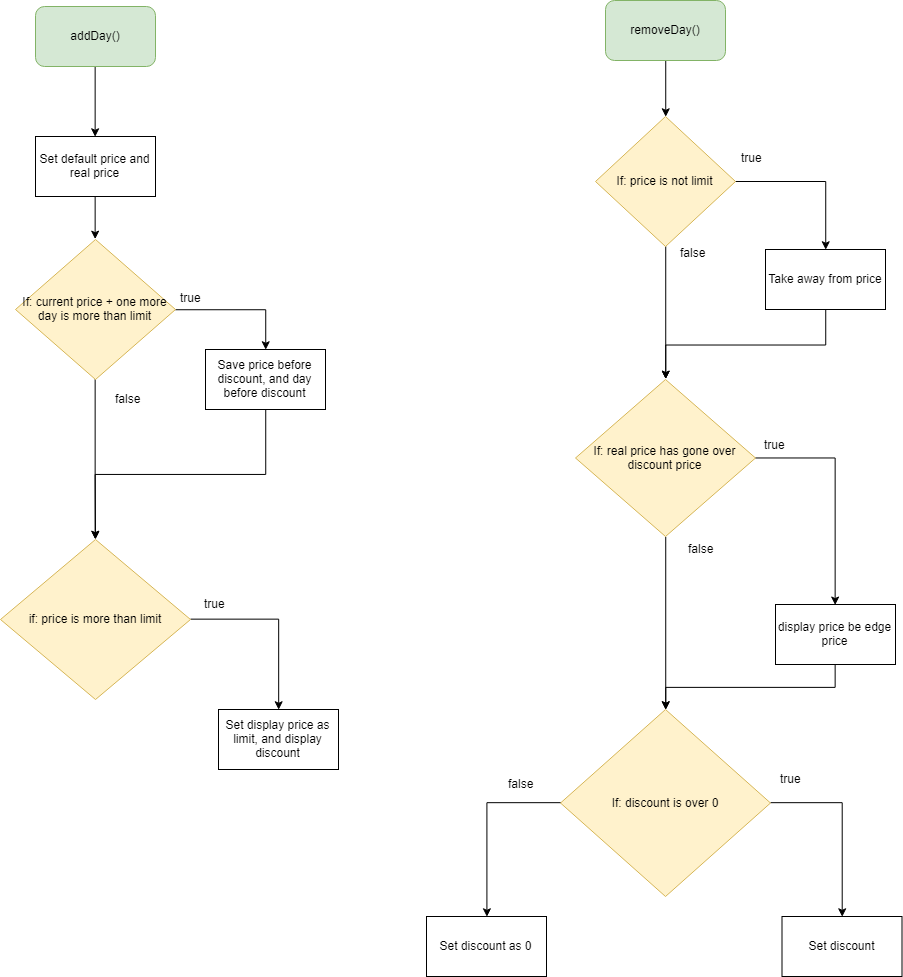

The diagram above was exported from draw.io. Its source (the exported page's mxGraphModel, read from the mxfile embedded in the PNG):
<mxGraphModel dx="1818" dy="645" grid="1" gridSize="10" guides="1" tooltips="1" connect="1" arrows="1" fold="1" page="1" pageScale="1" pageWidth="827" pageHeight="1169" math="0" shadow="0">
  <root>
    <mxCell id="0" />
    <mxCell id="1" parent="0" />
    <mxCell id="o__EQtfbaaEfzJ5G_ljU-4" style="edgeStyle=orthogonalEdgeStyle;rounded=0;orthogonalLoop=1;jettySize=auto;html=1;exitX=0.5;exitY=1;exitDx=0;exitDy=0;entryX=0.5;entryY=0;entryDx=0;entryDy=0;" edge="1" parent="1" source="o__EQtfbaaEfzJ5G_ljU-1" target="o__EQtfbaaEfzJ5G_ljU-3">
      <mxGeometry relative="1" as="geometry" />
    </mxCell>
    <mxCell id="o__EQtfbaaEfzJ5G_ljU-1" value="addDay()" style="rounded=1;whiteSpace=wrap;html=1;fillColor=#d5e8d4;strokeColor=#82b366;" vertex="1" parent="1">
      <mxGeometry x="20" y="20" width="120" height="60" as="geometry" />
    </mxCell>
    <mxCell id="o__EQtfbaaEfzJ5G_ljU-17" style="edgeStyle=orthogonalEdgeStyle;rounded=0;orthogonalLoop=1;jettySize=auto;html=1;exitX=0.5;exitY=1;exitDx=0;exitDy=0;entryX=0.5;entryY=0;entryDx=0;entryDy=0;" edge="1" parent="1" source="o__EQtfbaaEfzJ5G_ljU-3" target="o__EQtfbaaEfzJ5G_ljU-5">
      <mxGeometry relative="1" as="geometry" />
    </mxCell>
    <mxCell id="o__EQtfbaaEfzJ5G_ljU-3" value="Set default price and real price" style="rounded=0;whiteSpace=wrap;html=1;" vertex="1" parent="1">
      <mxGeometry x="20" y="150" width="120" height="60" as="geometry" />
    </mxCell>
    <mxCell id="o__EQtfbaaEfzJ5G_ljU-7" style="edgeStyle=orthogonalEdgeStyle;rounded=0;orthogonalLoop=1;jettySize=auto;html=1;exitX=1;exitY=0.5;exitDx=0;exitDy=0;entryX=0.5;entryY=0;entryDx=0;entryDy=0;" edge="1" parent="1" source="o__EQtfbaaEfzJ5G_ljU-5" target="o__EQtfbaaEfzJ5G_ljU-6">
      <mxGeometry relative="1" as="geometry" />
    </mxCell>
    <mxCell id="o__EQtfbaaEfzJ5G_ljU-10" style="edgeStyle=orthogonalEdgeStyle;rounded=0;orthogonalLoop=1;jettySize=auto;html=1;exitX=0.5;exitY=1;exitDx=0;exitDy=0;entryX=0.5;entryY=0;entryDx=0;entryDy=0;" edge="1" parent="1" source="o__EQtfbaaEfzJ5G_ljU-5" target="o__EQtfbaaEfzJ5G_ljU-9">
      <mxGeometry relative="1" as="geometry" />
    </mxCell>
    <mxCell id="o__EQtfbaaEfzJ5G_ljU-5" value="If: current price + one more day is more than limit" style="rhombus;whiteSpace=wrap;html=1;fillColor=#fff2cc;strokeColor=#d6b656;" vertex="1" parent="1">
      <mxGeometry y="253" width="160" height="140" as="geometry" />
    </mxCell>
    <mxCell id="o__EQtfbaaEfzJ5G_ljU-11" style="edgeStyle=orthogonalEdgeStyle;rounded=0;orthogonalLoop=1;jettySize=auto;html=1;exitX=0.5;exitY=1;exitDx=0;exitDy=0;" edge="1" parent="1" source="o__EQtfbaaEfzJ5G_ljU-6">
      <mxGeometry relative="1" as="geometry">
        <mxPoint x="80" y="553" as="targetPoint" />
      </mxGeometry>
    </mxCell>
    <mxCell id="o__EQtfbaaEfzJ5G_ljU-6" value="Save price before discount, and day before discount" style="rounded=0;whiteSpace=wrap;html=1;" vertex="1" parent="1">
      <mxGeometry x="190" y="363" width="120" height="60" as="geometry" />
    </mxCell>
    <mxCell id="o__EQtfbaaEfzJ5G_ljU-8" value="true" style="text;html=1;resizable=0;points=[];autosize=1;align=left;verticalAlign=top;spacingTop=-4;" vertex="1" parent="1">
      <mxGeometry x="163" y="302" width="40" height="20" as="geometry" />
    </mxCell>
    <mxCell id="o__EQtfbaaEfzJ5G_ljU-14" style="edgeStyle=orthogonalEdgeStyle;rounded=0;orthogonalLoop=1;jettySize=auto;html=1;exitX=1;exitY=0.5;exitDx=0;exitDy=0;entryX=0.5;entryY=0;entryDx=0;entryDy=0;" edge="1" parent="1" source="o__EQtfbaaEfzJ5G_ljU-9" target="o__EQtfbaaEfzJ5G_ljU-13">
      <mxGeometry relative="1" as="geometry" />
    </mxCell>
    <mxCell id="o__EQtfbaaEfzJ5G_ljU-9" value="if: price is more than limit" style="rhombus;whiteSpace=wrap;html=1;fillColor=#fff2cc;strokeColor=#d6b656;" vertex="1" parent="1">
      <mxGeometry x="-15" y="553" width="190" height="160" as="geometry" />
    </mxCell>
    <mxCell id="o__EQtfbaaEfzJ5G_ljU-12" value="false" style="text;html=1;resizable=0;points=[];autosize=1;align=left;verticalAlign=top;spacingTop=-4;" vertex="1" parent="1">
      <mxGeometry x="98" y="403" width="40" height="20" as="geometry" />
    </mxCell>
    <mxCell id="o__EQtfbaaEfzJ5G_ljU-13" value="Set display price as limit, and display discount" style="rounded=0;whiteSpace=wrap;html=1;" vertex="1" parent="1">
      <mxGeometry x="203" y="723" width="120" height="60" as="geometry" />
    </mxCell>
    <mxCell id="o__EQtfbaaEfzJ5G_ljU-15" value="true" style="text;html=1;resizable=0;points=[];autosize=1;align=left;verticalAlign=top;spacingTop=-4;" vertex="1" parent="1">
      <mxGeometry x="187" y="608" width="40" height="20" as="geometry" />
    </mxCell>
    <mxCell id="o__EQtfbaaEfzJ5G_ljU-19" style="edgeStyle=orthogonalEdgeStyle;rounded=0;orthogonalLoop=1;jettySize=auto;html=1;exitX=0.5;exitY=1;exitDx=0;exitDy=0;entryX=0.5;entryY=0;entryDx=0;entryDy=0;" edge="1" parent="1" source="o__EQtfbaaEfzJ5G_ljU-16" target="o__EQtfbaaEfzJ5G_ljU-18">
      <mxGeometry relative="1" as="geometry" />
    </mxCell>
    <mxCell id="o__EQtfbaaEfzJ5G_ljU-16" value="removeDay()" style="rounded=1;whiteSpace=wrap;html=1;fillColor=#d5e8d4;strokeColor=#82b366;" vertex="1" parent="1">
      <mxGeometry x="590" y="14" width="120" height="60" as="geometry" />
    </mxCell>
    <mxCell id="o__EQtfbaaEfzJ5G_ljU-21" style="edgeStyle=orthogonalEdgeStyle;rounded=0;orthogonalLoop=1;jettySize=auto;html=1;exitX=1;exitY=0.5;exitDx=0;exitDy=0;entryX=0.5;entryY=0;entryDx=0;entryDy=0;" edge="1" parent="1" source="o__EQtfbaaEfzJ5G_ljU-18" target="o__EQtfbaaEfzJ5G_ljU-20">
      <mxGeometry relative="1" as="geometry" />
    </mxCell>
    <mxCell id="o__EQtfbaaEfzJ5G_ljU-24" style="edgeStyle=orthogonalEdgeStyle;rounded=0;orthogonalLoop=1;jettySize=auto;html=1;exitX=0.5;exitY=1;exitDx=0;exitDy=0;entryX=0.5;entryY=0;entryDx=0;entryDy=0;" edge="1" parent="1" source="o__EQtfbaaEfzJ5G_ljU-18" target="o__EQtfbaaEfzJ5G_ljU-23">
      <mxGeometry relative="1" as="geometry" />
    </mxCell>
    <mxCell id="o__EQtfbaaEfzJ5G_ljU-18" value="If: price is not limit" style="rhombus;whiteSpace=wrap;html=1;fillColor=#fff2cc;strokeColor=#d6b656;" vertex="1" parent="1">
      <mxGeometry x="580" y="130" width="140" height="130" as="geometry" />
    </mxCell>
    <mxCell id="o__EQtfbaaEfzJ5G_ljU-25" style="edgeStyle=orthogonalEdgeStyle;rounded=0;orthogonalLoop=1;jettySize=auto;html=1;exitX=0.5;exitY=1;exitDx=0;exitDy=0;entryX=0.5;entryY=0;entryDx=0;entryDy=0;" edge="1" parent="1" source="o__EQtfbaaEfzJ5G_ljU-20" target="o__EQtfbaaEfzJ5G_ljU-23">
      <mxGeometry relative="1" as="geometry" />
    </mxCell>
    <mxCell id="o__EQtfbaaEfzJ5G_ljU-20" value="Take away from price" style="rounded=0;whiteSpace=wrap;html=1;" vertex="1" parent="1">
      <mxGeometry x="750" y="263" width="120" height="60" as="geometry" />
    </mxCell>
    <mxCell id="o__EQtfbaaEfzJ5G_ljU-22" value="true" style="text;html=1;resizable=0;points=[];autosize=1;align=left;verticalAlign=top;spacingTop=-4;" vertex="1" parent="1">
      <mxGeometry x="724" y="162" width="40" height="20" as="geometry" />
    </mxCell>
    <mxCell id="o__EQtfbaaEfzJ5G_ljU-28" style="edgeStyle=orthogonalEdgeStyle;rounded=0;orthogonalLoop=1;jettySize=auto;html=1;exitX=1;exitY=0.5;exitDx=0;exitDy=0;entryX=0.5;entryY=0;entryDx=0;entryDy=0;" edge="1" parent="1" source="o__EQtfbaaEfzJ5G_ljU-23" target="o__EQtfbaaEfzJ5G_ljU-27">
      <mxGeometry relative="1" as="geometry" />
    </mxCell>
    <mxCell id="o__EQtfbaaEfzJ5G_ljU-33" style="edgeStyle=orthogonalEdgeStyle;rounded=0;orthogonalLoop=1;jettySize=auto;html=1;exitX=0.5;exitY=1;exitDx=0;exitDy=0;entryX=0.5;entryY=0;entryDx=0;entryDy=0;" edge="1" parent="1" source="o__EQtfbaaEfzJ5G_ljU-23" target="o__EQtfbaaEfzJ5G_ljU-30">
      <mxGeometry relative="1" as="geometry" />
    </mxCell>
    <mxCell id="o__EQtfbaaEfzJ5G_ljU-23" value="If: real price has gone over discount price" style="rhombus;whiteSpace=wrap;html=1;fillColor=#fff2cc;strokeColor=#d6b656;" vertex="1" parent="1">
      <mxGeometry x="560" y="393" width="180" height="157" as="geometry" />
    </mxCell>
    <mxCell id="o__EQtfbaaEfzJ5G_ljU-26" value="false" style="text;html=1;resizable=0;points=[];autosize=1;align=left;verticalAlign=top;spacingTop=-4;" vertex="1" parent="1">
      <mxGeometry x="663" y="257" width="40" height="20" as="geometry" />
    </mxCell>
    <mxCell id="o__EQtfbaaEfzJ5G_ljU-34" style="edgeStyle=orthogonalEdgeStyle;rounded=0;orthogonalLoop=1;jettySize=auto;html=1;exitX=0.5;exitY=1;exitDx=0;exitDy=0;entryX=0.5;entryY=0;entryDx=0;entryDy=0;" edge="1" parent="1" source="o__EQtfbaaEfzJ5G_ljU-27" target="o__EQtfbaaEfzJ5G_ljU-30">
      <mxGeometry relative="1" as="geometry" />
    </mxCell>
    <mxCell id="o__EQtfbaaEfzJ5G_ljU-27" value="display price be edge price" style="rounded=0;whiteSpace=wrap;html=1;" vertex="1" parent="1">
      <mxGeometry x="760" y="618" width="120" height="60" as="geometry" />
    </mxCell>
    <mxCell id="o__EQtfbaaEfzJ5G_ljU-29" value="true" style="text;html=1;resizable=0;points=[];autosize=1;align=left;verticalAlign=top;spacingTop=-4;" vertex="1" parent="1">
      <mxGeometry x="747" y="449" width="40" height="20" as="geometry" />
    </mxCell>
    <mxCell id="o__EQtfbaaEfzJ5G_ljU-35" style="edgeStyle=orthogonalEdgeStyle;rounded=0;orthogonalLoop=1;jettySize=auto;html=1;exitX=1;exitY=0.5;exitDx=0;exitDy=0;entryX=0.5;entryY=0;entryDx=0;entryDy=0;" edge="1" parent="1" source="o__EQtfbaaEfzJ5G_ljU-30" target="o__EQtfbaaEfzJ5G_ljU-32">
      <mxGeometry relative="1" as="geometry" />
    </mxCell>
    <mxCell id="o__EQtfbaaEfzJ5G_ljU-39" style="edgeStyle=orthogonalEdgeStyle;rounded=0;orthogonalLoop=1;jettySize=auto;html=1;exitX=0;exitY=0.5;exitDx=0;exitDy=0;entryX=0.5;entryY=0;entryDx=0;entryDy=0;" edge="1" parent="1" source="o__EQtfbaaEfzJ5G_ljU-30" target="o__EQtfbaaEfzJ5G_ljU-38">
      <mxGeometry relative="1" as="geometry" />
    </mxCell>
    <mxCell id="o__EQtfbaaEfzJ5G_ljU-30" value="If: discount is over 0" style="rhombus;whiteSpace=wrap;html=1;fillColor=#fff2cc;strokeColor=#d6b656;" vertex="1" parent="1">
      <mxGeometry x="545" y="723" width="210" height="187" as="geometry" />
    </mxCell>
    <mxCell id="o__EQtfbaaEfzJ5G_ljU-32" value="Set discount" style="rounded=0;whiteSpace=wrap;html=1;" vertex="1" parent="1">
      <mxGeometry x="766.5" y="930" width="120" height="60" as="geometry" />
    </mxCell>
    <mxCell id="o__EQtfbaaEfzJ5G_ljU-36" value="true" style="text;html=1;resizable=0;points=[];autosize=1;align=left;verticalAlign=top;spacingTop=-4;" vertex="1" parent="1">
      <mxGeometry x="763" y="783" width="40" height="20" as="geometry" />
    </mxCell>
    <mxCell id="o__EQtfbaaEfzJ5G_ljU-37" value="false" style="text;html=1;resizable=0;points=[];autosize=1;align=left;verticalAlign=top;spacingTop=-4;" vertex="1" parent="1">
      <mxGeometry x="671" y="553" width="40" height="20" as="geometry" />
    </mxCell>
    <mxCell id="o__EQtfbaaEfzJ5G_ljU-38" value="Set discount as 0" style="rounded=0;whiteSpace=wrap;html=1;" vertex="1" parent="1">
      <mxGeometry x="411" y="930" width="120" height="60" as="geometry" />
    </mxCell>
    <mxCell id="o__EQtfbaaEfzJ5G_ljU-40" value="false" style="text;html=1;resizable=0;points=[];autosize=1;align=left;verticalAlign=top;spacingTop=-4;" vertex="1" parent="1">
      <mxGeometry x="491" y="788" width="40" height="20" as="geometry" />
    </mxCell>
  </root>
</mxGraphModel>